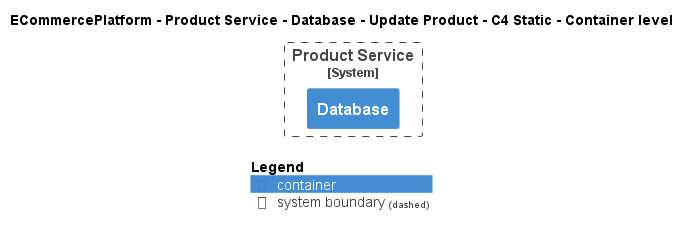

The diagram above was rendered by PlantUML. Its source (embedded in the PNG):
@startuml
!pragma layout smetana
!include ..\..\..\..\..\..\..\.c4s\C4_Container.puml

AddElementTag("c4interflow:lifecycle:new", $bgColor=green, $fontColor=#ffffff, $borderColor=green, $shadowing="False")
AddElementTag("c4interflow:lifecycle:changed", $bgColor=orange, $fontColor=#ffffff, $borderColor=orange, $shadowing="False")
AddElementTag("c4interflow:lifecycle:removed", $bgColor=red, $fontColor=#ffffff, $borderColor=red, $shadowing="False")

AddRelTag("c4interflow:lifecycle:new", $textColor=green, $lineColor=green)
AddRelTag("c4interflow:lifecycle:changed", $textColor=orange, $lineColor=orange)
AddRelTag("c4interflow:lifecycle:removed", $textColor=red, $lineColor=red)

SHOW_PERSON_PORTRAIT()
LAYOUT_TOP_DOWN()

skinparam linetype polyline

title ECommercePlatform - Product Service - Database - Update Product - C4 Static - Container level


System_Boundary(ECommercePlatform.SoftwareSystems.ProductService, "Product Service") {
    Container(ECommercePlatform.SoftwareSystems.ProductService.Containers.Database, "Database", "", "")
}



SHOW_LEGEND()
@enduml